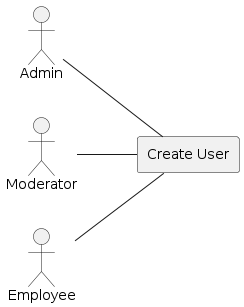

The diagram above was rendered by PlantUML. Its source (embedded in the PNG):
@startuml
left to right direction
actor Admin
actor Moderator
actor Employee

rectangle "Create User" {
    Admin -- (Create User)
    Moderator -- (Create User)
    Employee -- (Create User)
}
@enduml